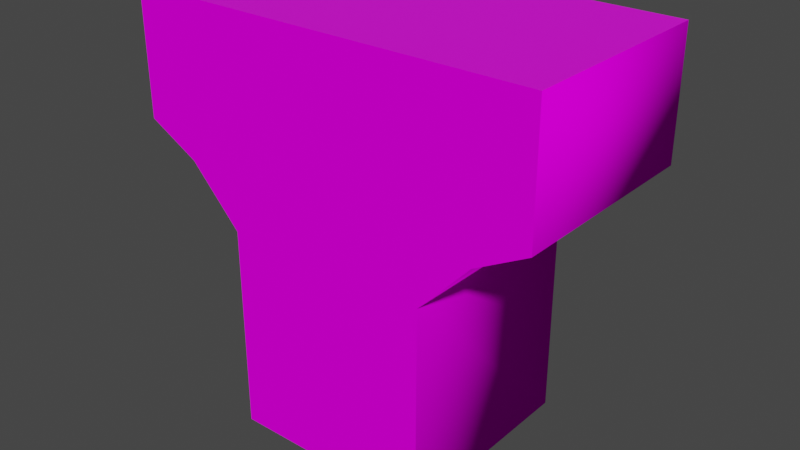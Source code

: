 # Source: arch.blend  (saved by Blender 3.2.14; exported with 4.5.12 LTS)
import bpy
from mathutils import Matrix  # noqa: F401  (used for matrix-valued properties, if any)

bpy.ops.wm.read_factory_settings(use_empty=True)
scene = bpy.context.scene
scene.name = 'Scene'

# ---- collections
col_collection = bpy.data.collections.new('Collection'); scene.collection.children.link(col_collection)

# ---- images (referenced by path relative to the original .blend; pixels are not part of the script)
import os
ASSET_DIR = os.environ.get("B2B_ASSET_DIR", "")  # directory of the original .blend (textures are referenced by path, not embedded)
HERE = os.path.dirname(os.path.abspath(__file__))  # packed textures are extracted next to this script under _unpacked/

def load_image(name, relpath, width, height, colorspace="sRGB"):
    """Load a texture the original file referenced (path relative to the .blend, or extracted next to this script)."""
    p = next((c for c in (os.path.join(HERE, relpath), os.path.join(ASSET_DIR, relpath)) if relpath and os.path.exists(c)), "")
    if p:
        img = bpy.data.images.load(p, check_existing=True)
        img.name = name
    else:  # same state as the original file: an image datablock whose file is absent (Cycles renders it pink)
        img = bpy.data.images.new(name, width, height)
        img.source = "FILE"
        img.filepath = "//" + (relpath or name)
    img.colorspace_settings.name = colorspace
    return img
img_bricks_png = load_image('bricks.png', 'bricks.png', 1024, 1024, 'sRGB')
img_tiles_png = load_image('tiles.png', 'tiles.png', 1024, 1024, 'sRGB')

# ---- materials (node trees are filled in below, after node groups)
mat_bricks = bpy.data.materials.new('Bricks')
mat_bricks.alpha_threshold = 0.0
mat_bricks.use_transparent_shadow = False
mat_bricks.line_color = (0.0, 0.0, 0.0, 1.0)
mat_tiles = bpy.data.materials.new('Tiles')
mat_tiles.use_transparent_shadow = False

# ---- material node trees
mat_bricks.use_nodes = True; mat_bricks.node_tree.nodes.clear()
_N = mat_bricks.node_tree.nodes; _L = mat_bricks.node_tree.links
n0 = _N.new('ShaderNodeOutputMaterial'); n0.name = 'Material Output'; n0.location = (300, 300)
n1 = _N.new('ShaderNodeBsdfPrincipled'); n1.name = 'Principled BSDF'; n1.location = (10, 300)
n1.distribution = 'GGX'
n1.subsurface_method = 'RANDOM_WALK_SKIN'
n1.inputs[2].default_value = 1.0
n1.inputs[3].default_value = 1.45
n1.inputs[13].default_value = 0.0
n1.inputs[27].default_value = (0.0, 0.0, 0.0, 1.0)
n1.inputs[28].default_value = 1.0
n2 = _N.new('ShaderNodeTexImage'); n2.name = 'Image Texture'; n2.location = (-280, 280)
n2.image = img_bricks_png
_L.new(n1.outputs[0], n0.inputs[0])
_L.new(n2.outputs[0], n1.inputs[0])
n0.is_active_output = True
mat_tiles.use_nodes = True; mat_tiles.node_tree.nodes.clear()
_N = mat_tiles.node_tree.nodes; _L = mat_tiles.node_tree.links
n0 = _N.new('ShaderNodeBsdfPrincipled'); n0.name = 'Principled BSDF'; n0.location = (10, 300)
n0.distribution = 'GGX'
n0.subsurface_method = 'RANDOM_WALK_SKIN'
n0.inputs[3].default_value = 1.45
n0.inputs[27].default_value = (0.0, 0.0, 0.0, 1.0)
n0.inputs[28].default_value = 1.0
n1 = _N.new('ShaderNodeOutputMaterial'); n1.name = 'Material Output'; n1.location = (300, 300)
n2 = _N.new('ShaderNodeTexImage'); n2.name = 'Image Texture'; n2.location = (-280, 280)
n2.image = img_tiles_png
_L.new(n0.outputs[0], n1.inputs[0])
_L.new(n2.outputs[0], n0.inputs[0])
n1.is_active_output = True

# ---- world
world_world = bpy.data.worlds.new('World'); scene.world = world_world
world_world.use_nodes = True; world_world.node_tree.nodes.clear()
_N = world_world.node_tree.nodes; _L = world_world.node_tree.links
n0 = _N.new('ShaderNodeOutputWorld'); n0.name = 'World Output'; n0.location = (300, 300)
n1 = _N.new('ShaderNodeBackground'); n1.name = 'Background'; n1.location = (10, 300)
n1.inputs[0].default_value = (0.05088, 0.05088, 0.05088, 1.0)
_L.new(n1.outputs[0], n0.inputs[0])
n0.is_active_output = True
world_world.color = (0.05088, 0.05088, 0.05088)
world_world.use_sun_shadow = False
world_world.sun_shadow_jitter_overblur = 0.0

# ---- meshes
me_cube_001 = bpy.data.meshes.new('Cube.001')
me_cube_001.from_pydata([(-1.0, -1.0, -4.0), (-1.0, -1.0, 0.0), (-1.0, 1.0, -4.0), (-1.0, 1.0, 0.0), (1.0, -1.0, -4.0), (1.0, -1.0, 0.0), (1.0, 1.0, -4.0), (1.0, 1.0, 0.0), (-1.0, -1.0, -2.0), (-1.0, 1.0, -2.0), (1.0, 1.0, -2.0), (1.0, -1.0, -2.0), (-1.5, -1.0, 0.0), (-2.0, -1.0, 0.0), (-2.0, -1.0, -1.2), (-1.5, -1.0, -1.468), (-2.0, 1.0, -1.2), (-1.5, 1.0, -1.468), (-1.5, 1.0, 0.0), (-2.0, 1.0, 0.0), (1.5, -1.0, 0.0), (2.0, -1.0, 0.0), (2.0, 1.0, 0.0), (1.5, 1.0, 0.0), (1.5, 1.0, -1.468), (2.0, 1.0, -1.2), (2.0, -1.0, -1.2), (1.5, -1.0, -1.468)], [], [(9, 3, 7, 10), (11, 5, 1, 8), (2, 6, 4, 0), (7, 3, 1, 5), (4, 11, 8, 0), (6, 10, 11, 4), (2, 9, 10, 6), (0, 8, 9, 2), (3, 9, 17, 18), (18, 17, 16, 19), (1, 3, 18, 12), (12, 18, 19, 13), (9, 8, 15, 17), (17, 15, 14, 16), (8, 1, 12, 15), (15, 12, 13, 14), (10, 7, 23, 24), (24, 23, 22, 25), (5, 11, 27, 20), (20, 27, 26, 21), (11, 10, 24, 27), (27, 24, 25, 26), (7, 5, 20, 23), (23, 20, 21, 22), (16, 14, 13, 19), (22, 21, 26, 25)])
me_cube_001.polygons.foreach_set('use_smooth', [0, 0, 0, 0, 0, 1, 0, 1, 0, 0, 0, 0, 1, 1, 0, 0, 0, 0, 0, 0, 1, 1, 0, 0, 1, 1])
me_cube_001.polygons.foreach_set('material_index', [0, 0, 0, 1, 0, 0, 0, 0, 0, 0, 1, 1, 0, 0, 0, 0, 0, 0, 0, 0, 0, 0, 1, 1, 0, 0])
_uv = me_cube_001.uv_layers.new(name='UVMap')
_uv.uv.foreach_set('vector', [0.9289, -0.4526, 0.9289, 0.5, -0.02369, 0.5, -0.02369, -0.4526, -0.6185, 1.829, -0.6185, 0.876, 0.3342, 0.876, 0.3342, 1.829, 2.0, 0.8579, 1.047, 0.8579, 1.047, -0.09477, 2.0, -0.09477, -0.0001239, 0.5001, -0.0001241, -0.5001, 1.0, -0.5001, 1.0, 0.5001, -0.6185, 2.781, -0.6185, 1.829, 0.3342, 1.829, 0.3342, 2.781, -0.5, -1.642, -0.5, -0.6895, -1.453, -0.6895, -1.453, -1.642, 0.9289, -1.405, 0.9289, -0.4526, -0.02369, -0.4526, -0.02369, -1.405, 0.8105, 3.018, 0.8105, 2.065, 1.763, 2.065, 1.763, 3.018, 0.9289, 0.5, 0.9289, -0.4526, 1.167, -0.1992, 1.167, 0.5, 1.167, 0.5, 1.167, -0.1992, 1.405, -0.07157, 1.405, 0.5, 1.0, -0.5001, -0.0001241, -0.5001, -0.0001241, -0.7502, 1.0, -0.7502, 1.0, -0.7502, -0.0001241, -0.7502, -0.0001241, -1.0, 1.0, -1.0, 1.763, 2.065, 0.8105, 2.065, 0.8105, 1.718, 1.763, 1.718, 1.763, 1.718, 0.8105, 1.718, 0.8105, 1.448, 1.763, 1.448, 0.3342, 1.829, 0.3342, 0.876, 0.5723, 0.876, 0.5723, 1.575, 0.5723, 1.575, 0.5723, 0.876, 0.8105, 0.876, 0.8105, 1.448, -0.02369, -0.4526, -0.02369, 0.5, -0.2618, 0.5, -0.2618, -0.1992, -0.2618, -0.1992, -0.2618, 0.5, -0.5, 0.5, -0.5, -0.07157, -0.6185, 0.876, -0.6185, 1.829, -0.8566, 1.575, -0.8566, 0.876, -0.8566, 0.876, -0.8566, 1.575, -1.095, 1.448, -1.095, 0.876, -1.453, -0.6895, -0.5, -0.6895, -0.5, -0.3418, -1.453, -0.3418, -1.453, -0.3418, -0.5, -0.3418, -0.5, -0.07157, -1.453, -0.07157, -0.0001239, 0.5001, 1.0, 0.5001, 1.0, 0.7502, -0.0001239, 0.7502, -0.0001239, 0.7502, 1.0, 0.7502, 1.0, 1.0, -0.0001241, 1.0, 1.763, 1.448, 0.8105, 1.448, 0.8105, 0.876, 1.763, 0.876, -0.5, 0.5, -1.453, 0.5, -1.453, -0.07157, -0.5, -0.07157])
me_cube_001.materials.append(mat_bricks)
me_cube_001.materials.append(mat_tiles)
me_cube_001.update()

# ---- objects
ob_cube = bpy.data.objects.new('Cube', me_cube_001)

# ---- transforms, parenting, visibility, modifiers, constraints
ob_cube.location = (0.0, 0.0, 0.0)

# ---- collection membership
col_collection.objects.link(ob_cube)

# ---- scene / render settings (as saved in the file)
scene.frame_start = 1; scene.frame_end = 250; scene.frame_set(1)
scene.render.engine = 'BLENDER_EEVEE_NEXT'
scene.cycles.sampling_pattern = 'TABULATED_SOBOL'
scene.cycles.use_light_tree = False
scene.view_settings.view_transform = 'Filmic'
bpy.context.view_layer.update()

# ---- added for rendering (the .blend has no active camera and no usable light): camera, sun
cam_auto = bpy.data.cameras.new('AutoCamera')
cam_auto.lens = 50.0
cam_auto.sensor_width = 36.0
cam_auto.clip_end = 1000.0
ob_auto_camera = bpy.data.objects.new('AutoCamera', cam_auto)
scene.collection.objects.link(ob_auto_camera)
ob_auto_camera.location = (5.55135, -6.66162, 2.44108)
ob_auto_camera.rotation_euler = (1.09748, -7.21219e-08, 0.694738)
scene.camera = ob_auto_camera
light_auto_sun = bpy.data.lights.new('AutoSun', 'SUN')
light_auto_sun.energy = 3.0
light_auto_sun.angle = 0.0523599
ob_auto_sun = bpy.data.objects.new('AutoSun', light_auto_sun)
scene.collection.objects.link(ob_auto_sun)
ob_auto_sun.rotation_euler = (0.872665, 0.174533, 0.523599)
bpy.context.view_layer.update()
